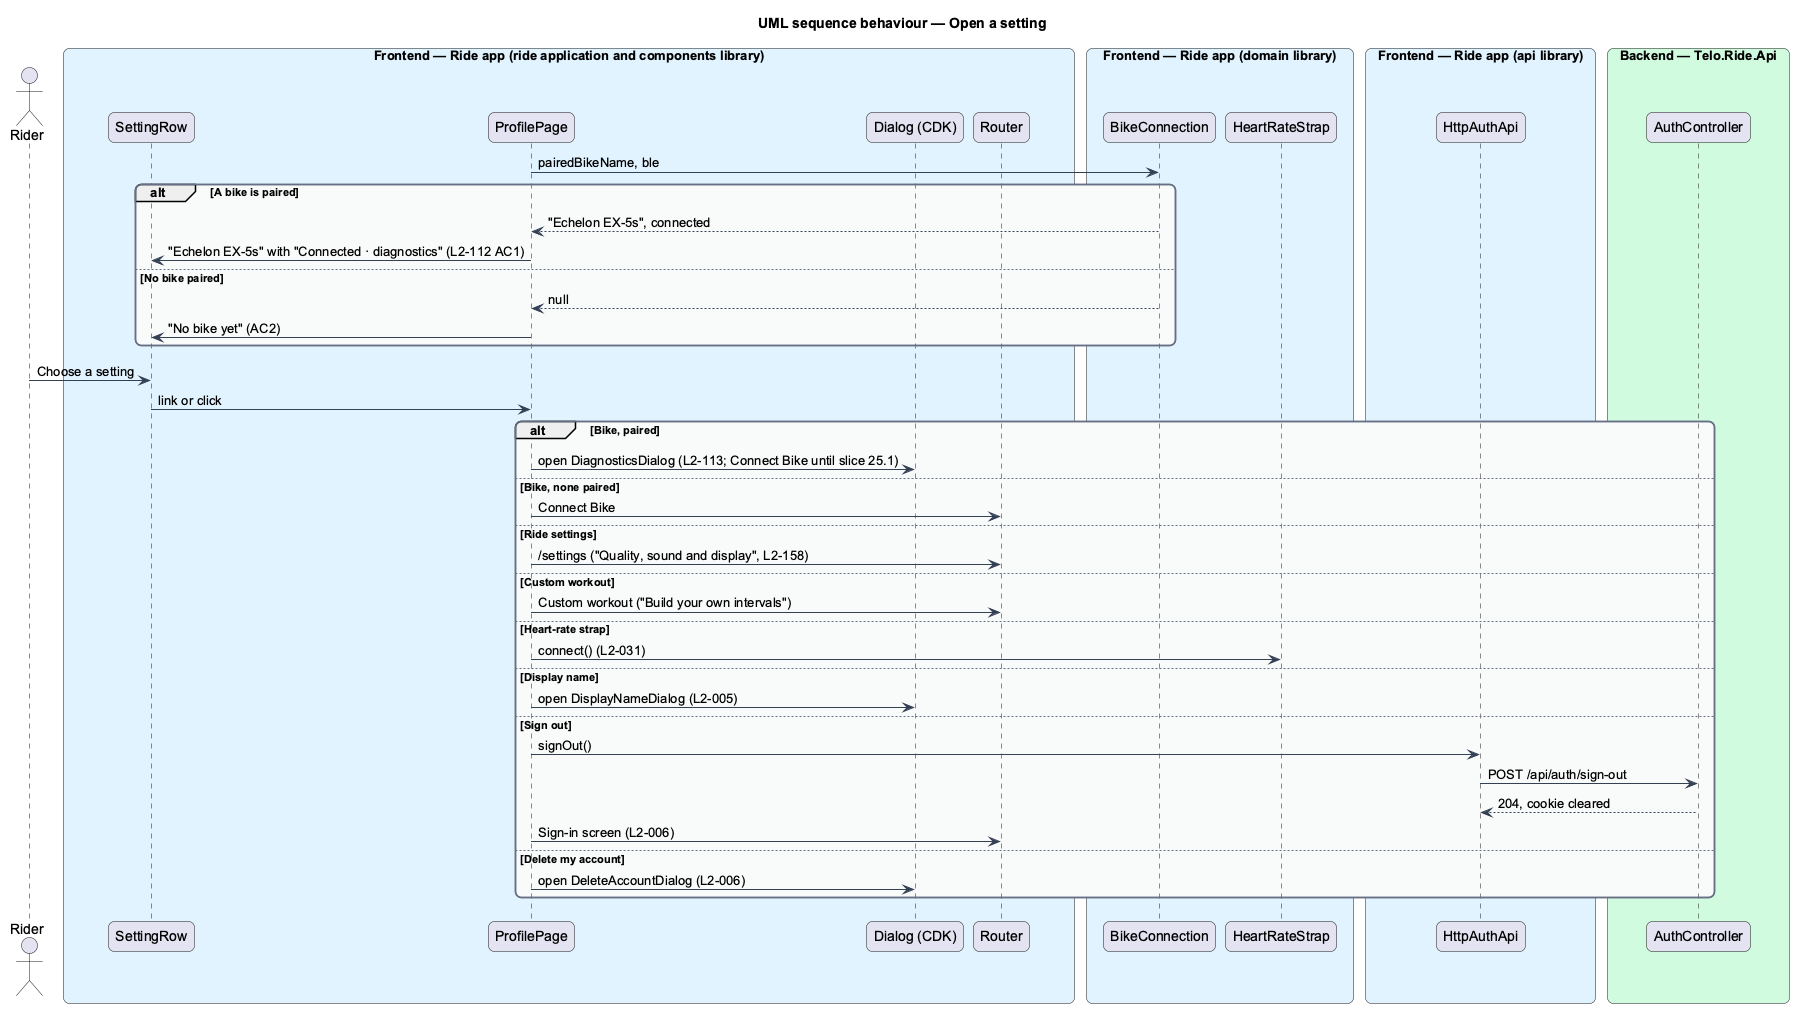

The diagram above was rendered by PlantUML. Its source (embedded in the PNG):
@startuml
title UML sequence behaviour — Open a setting
skinparam backgroundColor #FFFFFF
skinparam shadowing false
skinparam roundcorner 12
skinparam defaultFontName Arial
skinparam ArrowColor #344054
skinparam rectangle {
  BorderColor #344054
  FontColor #101828
}
skinparam package {
  BorderColor #667085
  FontColor #101828
  BackgroundColor #F9FAFB
}
actor "Rider" as actor
box "Frontend — Ride app (ride application and components library)" #E0F2FE
  participant "SettingRow" as row
  participant "ProfilePage" as page
  participant "Dialog (CDK)" as dialog
  participant "Router" as router
end box
box "Frontend — Ride app (domain library)" #E0F2FE
  participant "BikeConnection" as bike
  participant "HeartRateStrap" as strap
end box
box "Frontend — Ride app (api library)" #E0F2FE
  participant "HttpAuthApi" as auth
end box
box "Backend — Telo.Ride.Api" #D1FADF
  participant "AuthController" as ctrl
end box
page -> bike : pairedBikeName, ble
alt A bike is paired
  bike --> page : "Echelon EX-5s", connected
  page -> row : "Echelon EX-5s" with "Connected · diagnostics" (L2-112 AC1)
else No bike paired
  bike --> page : null
  page -> row : "No bike yet" (AC2)
end
actor -> row : Choose a setting
row -> page : link or click
alt Bike, paired
  page -> dialog : open DiagnosticsDialog (L2-113; Connect Bike until slice 25.1)
else Bike, none paired
  page -> router : Connect Bike
else Ride settings
  page -> router : /settings ("Quality, sound and display", L2-158)
else Custom workout
  page -> router : Custom workout ("Build your own intervals")
else Heart-rate strap
  page -> strap : connect() (L2-031)
else Display name
  page -> dialog : open DisplayNameDialog (L2-005)
else Sign out
  page -> auth : signOut()
  auth -> ctrl : POST /api/auth/sign-out
  ctrl --> auth : 204, cookie cleared
  page -> router : Sign-in screen (L2-006)
else Delete my account
  page -> dialog : open DeleteAccountDialog (L2-006)
end
@enduml